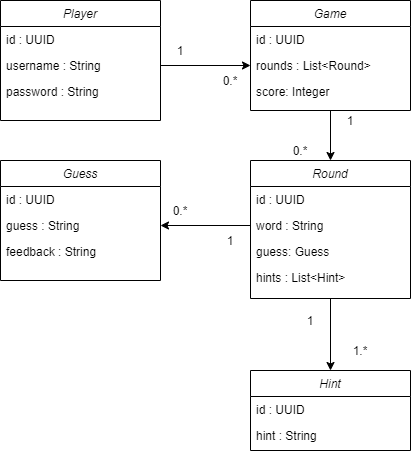

The diagram above was exported from draw.io. Its source (the exported page's mxGraphModel, read from the mxfile embedded in the PNG):
<mxGraphModel dx="1038" dy="547" grid="1" gridSize="10" guides="1" tooltips="1" connect="1" arrows="1" fold="1" page="1" pageScale="1" pageWidth="827" pageHeight="1169" math="0" shadow="0">
  <root>
    <mxCell id="WIyWlLk6GJQsqaUBKTNV-0" />
    <mxCell id="WIyWlLk6GJQsqaUBKTNV-1" parent="WIyWlLk6GJQsqaUBKTNV-0" />
    <mxCell id="zkfFHV4jXpPFQw0GAbJ--0" value="Player" style="swimlane;fontStyle=2;align=center;verticalAlign=top;childLayout=stackLayout;horizontal=1;startSize=26;horizontalStack=0;resizeParent=1;resizeLast=0;collapsible=1;marginBottom=0;rounded=0;shadow=0;strokeWidth=1;" parent="WIyWlLk6GJQsqaUBKTNV-1" vertex="1">
      <mxGeometry x="140" y="100" width="160" height="120" as="geometry">
        <mxRectangle x="230" y="140" width="160" height="26" as="alternateBounds" />
      </mxGeometry>
    </mxCell>
    <mxCell id="aokBRFdF7Qjb_5d0IlGB-14" value="id : UUID" style="text;align=left;verticalAlign=top;spacingLeft=4;spacingRight=4;overflow=hidden;rotatable=0;points=[[0,0.5],[1,0.5]];portConstraint=eastwest;" parent="zkfFHV4jXpPFQw0GAbJ--0" vertex="1">
      <mxGeometry y="26" width="160" height="26" as="geometry" />
    </mxCell>
    <mxCell id="zkfFHV4jXpPFQw0GAbJ--3" value="username : String" style="text;align=left;verticalAlign=top;spacingLeft=4;spacingRight=4;overflow=hidden;rotatable=0;points=[[0,0.5],[1,0.5]];portConstraint=eastwest;rounded=0;shadow=0;html=0;" parent="zkfFHV4jXpPFQw0GAbJ--0" vertex="1">
      <mxGeometry y="52" width="160" height="26" as="geometry" />
    </mxCell>
    <mxCell id="zkfFHV4jXpPFQw0GAbJ--1" value="password : String" style="text;align=left;verticalAlign=top;spacingLeft=4;spacingRight=4;overflow=hidden;rotatable=0;points=[[0,0.5],[1,0.5]];portConstraint=eastwest;" parent="zkfFHV4jXpPFQw0GAbJ--0" vertex="1">
      <mxGeometry y="78" width="160" height="26" as="geometry" />
    </mxCell>
    <mxCell id="aokBRFdF7Qjb_5d0IlGB-0" value="Game&#10;" style="swimlane;fontStyle=2;align=center;verticalAlign=top;childLayout=stackLayout;horizontal=1;startSize=26;horizontalStack=0;resizeParent=1;resizeLast=0;collapsible=1;marginBottom=0;rounded=0;shadow=0;strokeWidth=1;" parent="WIyWlLk6GJQsqaUBKTNV-1" vertex="1">
      <mxGeometry x="390" y="100" width="160" height="110" as="geometry">
        <mxRectangle x="230" y="140" width="160" height="26" as="alternateBounds" />
      </mxGeometry>
    </mxCell>
    <mxCell id="aokBRFdF7Qjb_5d0IlGB-1" value="id : UUID" style="text;align=left;verticalAlign=top;spacingLeft=4;spacingRight=4;overflow=hidden;rotatable=0;points=[[0,0.5],[1,0.5]];portConstraint=eastwest;" parent="aokBRFdF7Qjb_5d0IlGB-0" vertex="1">
      <mxGeometry y="26" width="160" height="26" as="geometry" />
    </mxCell>
    <mxCell id="aokBRFdF7Qjb_5d0IlGB-2" value="rounds : List&lt;Round&gt;" style="text;align=left;verticalAlign=top;spacingLeft=4;spacingRight=4;overflow=hidden;rotatable=0;points=[[0,0.5],[1,0.5]];portConstraint=eastwest;rounded=0;shadow=0;html=0;" parent="aokBRFdF7Qjb_5d0IlGB-0" vertex="1">
      <mxGeometry y="52" width="160" height="26" as="geometry" />
    </mxCell>
    <mxCell id="aokBRFdF7Qjb_5d0IlGB-3" value="score: Integer" style="text;align=left;verticalAlign=top;spacingLeft=4;spacingRight=4;overflow=hidden;rotatable=0;points=[[0,0.5],[1,0.5]];portConstraint=eastwest;rounded=0;shadow=0;html=0;" parent="aokBRFdF7Qjb_5d0IlGB-0" vertex="1">
      <mxGeometry y="78" width="160" height="26" as="geometry" />
    </mxCell>
    <mxCell id="aokBRFdF7Qjb_5d0IlGB-6" value="Round" style="swimlane;fontStyle=2;align=center;verticalAlign=top;childLayout=stackLayout;horizontal=1;startSize=26;horizontalStack=0;resizeParent=1;resizeLast=0;collapsible=1;marginBottom=0;rounded=0;shadow=0;strokeWidth=1;" parent="WIyWlLk6GJQsqaUBKTNV-1" vertex="1">
      <mxGeometry x="390" y="260" width="160" height="138" as="geometry">
        <mxRectangle x="230" y="140" width="160" height="26" as="alternateBounds" />
      </mxGeometry>
    </mxCell>
    <mxCell id="aokBRFdF7Qjb_5d0IlGB-7" value="id : UUID" style="text;align=left;verticalAlign=top;spacingLeft=4;spacingRight=4;overflow=hidden;rotatable=0;points=[[0,0.5],[1,0.5]];portConstraint=eastwest;" parent="aokBRFdF7Qjb_5d0IlGB-6" vertex="1">
      <mxGeometry y="26" width="160" height="26" as="geometry" />
    </mxCell>
    <mxCell id="aokBRFdF7Qjb_5d0IlGB-8" value="word : String" style="text;align=left;verticalAlign=top;spacingLeft=4;spacingRight=4;overflow=hidden;rotatable=0;points=[[0,0.5],[1,0.5]];portConstraint=eastwest;rounded=0;shadow=0;html=0;" parent="aokBRFdF7Qjb_5d0IlGB-6" vertex="1">
      <mxGeometry y="52" width="160" height="26" as="geometry" />
    </mxCell>
    <mxCell id="aokBRFdF7Qjb_5d0IlGB-9" value="guess: Guess" style="text;align=left;verticalAlign=top;spacingLeft=4;spacingRight=4;overflow=hidden;rotatable=0;points=[[0,0.5],[1,0.5]];portConstraint=eastwest;rounded=0;shadow=0;html=0;" parent="aokBRFdF7Qjb_5d0IlGB-6" vertex="1">
      <mxGeometry y="78" width="160" height="26" as="geometry" />
    </mxCell>
    <mxCell id="aokBRFdF7Qjb_5d0IlGB-25" value="hints : List&lt;Hint&gt;" style="text;align=left;verticalAlign=top;spacingLeft=4;spacingRight=4;overflow=hidden;rotatable=0;points=[[0,0.5],[1,0.5]];portConstraint=eastwest;rounded=0;shadow=0;html=0;" parent="aokBRFdF7Qjb_5d0IlGB-6" vertex="1">
      <mxGeometry y="104" width="160" height="26" as="geometry" />
    </mxCell>
    <mxCell id="aokBRFdF7Qjb_5d0IlGB-12" value="" style="endArrow=classic;html=1;exitX=1;exitY=0.5;exitDx=0;exitDy=0;entryX=0;entryY=0.5;entryDx=0;entryDy=0;" parent="WIyWlLk6GJQsqaUBKTNV-1" target="aokBRFdF7Qjb_5d0IlGB-2" edge="1">
      <mxGeometry width="50" height="50" relative="1" as="geometry">
        <mxPoint x="300" y="165" as="sourcePoint" />
        <mxPoint x="440" y="260" as="targetPoint" />
      </mxGeometry>
    </mxCell>
    <mxCell id="aokBRFdF7Qjb_5d0IlGB-13" value="" style="endArrow=classic;html=1;entryX=0.5;entryY=0;entryDx=0;entryDy=0;exitX=0.5;exitY=1;exitDx=0;exitDy=0;" parent="WIyWlLk6GJQsqaUBKTNV-1" source="aokBRFdF7Qjb_5d0IlGB-0" target="aokBRFdF7Qjb_5d0IlGB-6" edge="1">
      <mxGeometry width="50" height="50" relative="1" as="geometry">
        <mxPoint x="470" y="239.79399999999998" as="sourcePoint" />
        <mxPoint x="440" y="260" as="targetPoint" />
      </mxGeometry>
    </mxCell>
    <mxCell id="aokBRFdF7Qjb_5d0IlGB-15" value="Guess" style="swimlane;fontStyle=2;align=center;verticalAlign=top;childLayout=stackLayout;horizontal=1;startSize=26;horizontalStack=0;resizeParent=1;resizeLast=0;collapsible=1;marginBottom=0;rounded=0;shadow=0;strokeWidth=1;" parent="WIyWlLk6GJQsqaUBKTNV-1" vertex="1">
      <mxGeometry x="140" y="260" width="160" height="120" as="geometry">
        <mxRectangle x="230" y="140" width="160" height="26" as="alternateBounds" />
      </mxGeometry>
    </mxCell>
    <mxCell id="aokBRFdF7Qjb_5d0IlGB-16" value="id : UUID" style="text;align=left;verticalAlign=top;spacingLeft=4;spacingRight=4;overflow=hidden;rotatable=0;points=[[0,0.5],[1,0.5]];portConstraint=eastwest;" parent="aokBRFdF7Qjb_5d0IlGB-15" vertex="1">
      <mxGeometry y="26" width="160" height="26" as="geometry" />
    </mxCell>
    <mxCell id="aokBRFdF7Qjb_5d0IlGB-17" value="guess : String" style="text;align=left;verticalAlign=top;spacingLeft=4;spacingRight=4;overflow=hidden;rotatable=0;points=[[0,0.5],[1,0.5]];portConstraint=eastwest;rounded=0;shadow=0;html=0;" parent="aokBRFdF7Qjb_5d0IlGB-15" vertex="1">
      <mxGeometry y="52" width="160" height="26" as="geometry" />
    </mxCell>
    <mxCell id="aokBRFdF7Qjb_5d0IlGB-18" value="feedback : String" style="text;align=left;verticalAlign=top;spacingLeft=4;spacingRight=4;overflow=hidden;rotatable=0;points=[[0,0.5],[1,0.5]];portConstraint=eastwest;" parent="aokBRFdF7Qjb_5d0IlGB-15" vertex="1">
      <mxGeometry y="78" width="160" height="26" as="geometry" />
    </mxCell>
    <mxCell id="aokBRFdF7Qjb_5d0IlGB-19" value="" style="endArrow=classic;html=1;entryX=1;entryY=0.5;entryDx=0;entryDy=0;exitX=0;exitY=0.5;exitDx=0;exitDy=0;" parent="WIyWlLk6GJQsqaUBKTNV-1" source="aokBRFdF7Qjb_5d0IlGB-8" target="aokBRFdF7Qjb_5d0IlGB-17" edge="1">
      <mxGeometry width="50" height="50" relative="1" as="geometry">
        <mxPoint x="480" y="220" as="sourcePoint" />
        <mxPoint x="480" y="270" as="targetPoint" />
      </mxGeometry>
    </mxCell>
    <mxCell id="aokBRFdF7Qjb_5d0IlGB-20" value="Hint" style="swimlane;fontStyle=2;align=center;verticalAlign=top;childLayout=stackLayout;horizontal=1;startSize=26;horizontalStack=0;resizeParent=1;resizeLast=0;collapsible=1;marginBottom=0;rounded=0;shadow=0;strokeWidth=1;" parent="WIyWlLk6GJQsqaUBKTNV-1" vertex="1">
      <mxGeometry x="390" y="470" width="160" height="80" as="geometry">
        <mxRectangle x="230" y="140" width="160" height="26" as="alternateBounds" />
      </mxGeometry>
    </mxCell>
    <mxCell id="aokBRFdF7Qjb_5d0IlGB-21" value="id : UUID" style="text;align=left;verticalAlign=top;spacingLeft=4;spacingRight=4;overflow=hidden;rotatable=0;points=[[0,0.5],[1,0.5]];portConstraint=eastwest;" parent="aokBRFdF7Qjb_5d0IlGB-20" vertex="1">
      <mxGeometry y="26" width="160" height="26" as="geometry" />
    </mxCell>
    <mxCell id="aokBRFdF7Qjb_5d0IlGB-22" value="hint : String" style="text;align=left;verticalAlign=top;spacingLeft=4;spacingRight=4;overflow=hidden;rotatable=0;points=[[0,0.5],[1,0.5]];portConstraint=eastwest;rounded=0;shadow=0;html=0;" parent="aokBRFdF7Qjb_5d0IlGB-20" vertex="1">
      <mxGeometry y="52" width="160" height="26" as="geometry" />
    </mxCell>
    <mxCell id="aokBRFdF7Qjb_5d0IlGB-24" value="" style="endArrow=classic;html=1;entryX=0.5;entryY=0;entryDx=0;entryDy=0;exitX=0.5;exitY=1;exitDx=0;exitDy=0;" parent="WIyWlLk6GJQsqaUBKTNV-1" source="aokBRFdF7Qjb_5d0IlGB-6" target="aokBRFdF7Qjb_5d0IlGB-20" edge="1">
      <mxGeometry width="50" height="50" relative="1" as="geometry">
        <mxPoint x="400" y="335" as="sourcePoint" />
        <mxPoint x="310" y="335" as="targetPoint" />
      </mxGeometry>
    </mxCell>
    <mxCell id="aokBRFdF7Qjb_5d0IlGB-27" value="1" style="text;html=1;strokeColor=none;fillColor=none;align=center;verticalAlign=middle;whiteSpace=wrap;rounded=0;" parent="WIyWlLk6GJQsqaUBKTNV-1" vertex="1">
      <mxGeometry x="300" y="140" width="40" height="20" as="geometry" />
    </mxCell>
    <mxCell id="aokBRFdF7Qjb_5d0IlGB-28" value="0.*" style="text;html=1;strokeColor=none;fillColor=none;align=center;verticalAlign=middle;whiteSpace=wrap;rounded=0;" parent="WIyWlLk6GJQsqaUBKTNV-1" vertex="1">
      <mxGeometry x="350" y="170" width="40" height="20" as="geometry" />
    </mxCell>
    <mxCell id="aokBRFdF7Qjb_5d0IlGB-29" value="0.*" style="text;html=1;strokeColor=none;fillColor=none;align=center;verticalAlign=middle;whiteSpace=wrap;rounded=0;" parent="WIyWlLk6GJQsqaUBKTNV-1" vertex="1">
      <mxGeometry x="420" y="240" width="40" height="20" as="geometry" />
    </mxCell>
    <mxCell id="aokBRFdF7Qjb_5d0IlGB-30" value="1" style="text;html=1;strokeColor=none;fillColor=none;align=center;verticalAlign=middle;whiteSpace=wrap;rounded=0;" parent="WIyWlLk6GJQsqaUBKTNV-1" vertex="1">
      <mxGeometry x="470" y="210" width="40" height="20" as="geometry" />
    </mxCell>
    <mxCell id="aokBRFdF7Qjb_5d0IlGB-31" value="0.*" style="text;html=1;strokeColor=none;fillColor=none;align=center;verticalAlign=middle;whiteSpace=wrap;rounded=0;" parent="WIyWlLk6GJQsqaUBKTNV-1" vertex="1">
      <mxGeometry x="300" y="300" width="40" height="20" as="geometry" />
    </mxCell>
    <mxCell id="aokBRFdF7Qjb_5d0IlGB-32" value="1" style="text;html=1;strokeColor=none;fillColor=none;align=center;verticalAlign=middle;whiteSpace=wrap;rounded=0;" parent="WIyWlLk6GJQsqaUBKTNV-1" vertex="1">
      <mxGeometry x="350" y="330" width="40" height="20" as="geometry" />
    </mxCell>
    <mxCell id="aokBRFdF7Qjb_5d0IlGB-33" value="1" style="text;html=1;strokeColor=none;fillColor=none;align=center;verticalAlign=middle;whiteSpace=wrap;rounded=0;" parent="WIyWlLk6GJQsqaUBKTNV-1" vertex="1">
      <mxGeometry x="430" y="410" width="40" height="20" as="geometry" />
    </mxCell>
    <mxCell id="aokBRFdF7Qjb_5d0IlGB-34" value="1.*" style="text;html=1;strokeColor=none;fillColor=none;align=center;verticalAlign=middle;whiteSpace=wrap;rounded=0;" parent="WIyWlLk6GJQsqaUBKTNV-1" vertex="1">
      <mxGeometry x="480" y="440" width="40" height="20" as="geometry" />
    </mxCell>
  </root>
</mxGraphModel>